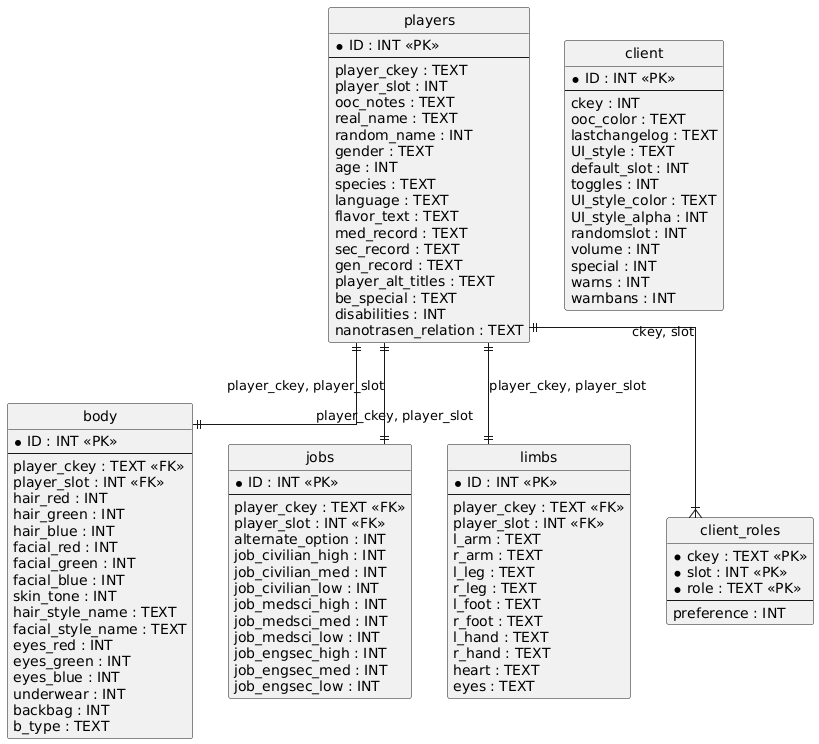

The diagram above was rendered by PlantUML. Its source (embedded in the PNG):
@startuml
hide circle
skinparam linetype ortho

entity "players" as players {
  * ID : INT <<PK>>
  --
  player_ckey : TEXT
  player_slot : INT
  ooc_notes : TEXT
  real_name : TEXT
  random_name : INT
  gender : TEXT
  age : INT
  species : TEXT
  language : TEXT
  flavor_text : TEXT
  med_record : TEXT
  sec_record : TEXT
  gen_record : TEXT
  player_alt_titles : TEXT
  be_special : TEXT
  disabilities : INT
  nanotrasen_relation : TEXT
}

entity "body" as body {
  * ID : INT <<PK>>
  --
  player_ckey : TEXT <<FK>>
  player_slot : INT <<FK>>
  hair_red : INT
  hair_green : INT
  hair_blue : INT
  facial_red : INT
  facial_green : INT
  facial_blue : INT
  skin_tone : INT
  hair_style_name : TEXT
  facial_style_name : TEXT
  eyes_red : INT
  eyes_green : INT
  eyes_blue : INT
  underwear : INT
  backbag : INT
  b_type : TEXT
}

entity "jobs" as jobs {
  * ID : INT <<PK>>
  --
  player_ckey : TEXT <<FK>>
  player_slot : INT <<FK>>
  alternate_option : INT
  job_civilian_high : INT
  job_civilian_med : INT
  job_civilian_low : INT
  job_medsci_high : INT
  job_medsci_med : INT
  job_medsci_low : INT
  job_engsec_high : INT
  job_engsec_med : INT
  job_engsec_low : INT
}

entity "limbs" as limbs {
  * ID : INT <<PK>>
  --
  player_ckey : TEXT <<FK>>
  player_slot : INT <<FK>>
  l_arm : TEXT
  r_arm : TEXT
  l_leg : TEXT
  r_leg : TEXT
  l_foot : TEXT
  r_foot : TEXT
  l_hand : TEXT
  r_hand : TEXT
  heart : TEXT
  eyes : TEXT
}

entity "client" as client {
  * ID : INT <<PK>>
  --
  ckey : INT
  ooc_color : TEXT
  lastchangelog : TEXT
  UI_style : TEXT
  default_slot : INT
  toggles : INT
  UI_style_color : TEXT
  UI_style_alpha : INT
  randomslot : INT
  volume : INT
  special : INT
  warns : INT
  warnbans : INT
}

entity "client_roles" as client_roles {
  * ckey : TEXT <<PK>>
  * slot : INT <<PK>>
  * role : TEXT <<PK>>
  --
  preference : INT
}

players ||--|| body : "player_ckey, player_slot"
players ||--|| jobs : "player_ckey, player_slot"
players ||--|| limbs : "player_ckey, player_slot"
players ||--|{ client_roles : "ckey, slot"
@enduml